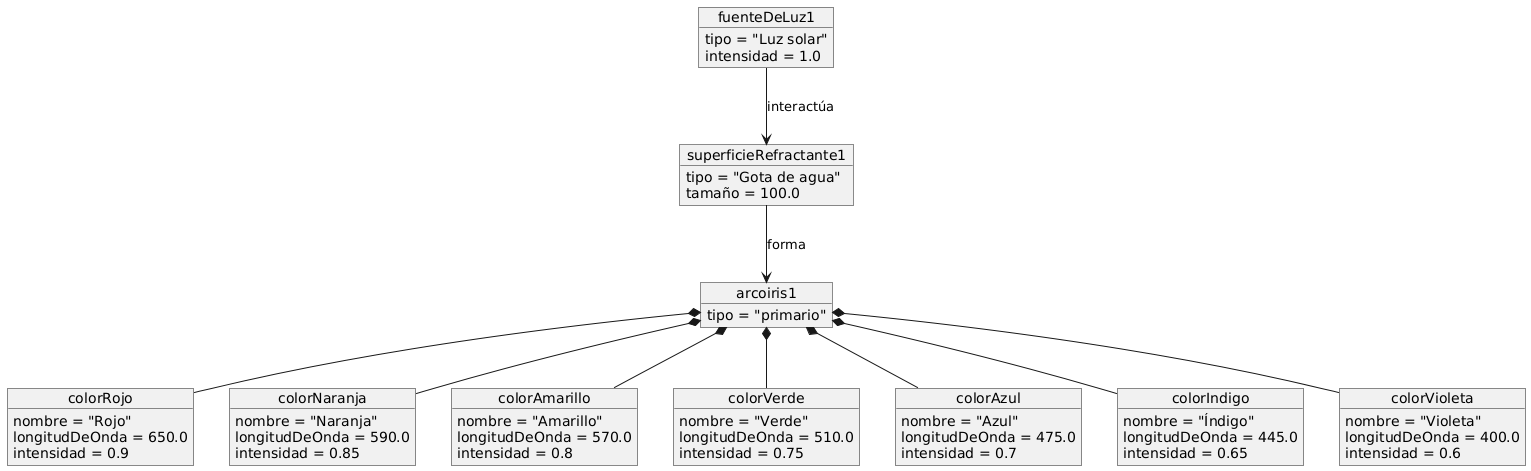

The diagram above was rendered by PlantUML. Its source (embedded in the PNG):
@startuml
' Objetos específicos del diagrama de clases

object arcoiris1 {
  tipo = "primario"
}

object fuenteDeLuz1 {
  tipo = "Luz solar"
  intensidad = 1.0
}

object superficieRefractante1 {
  tipo = "Gota de agua"
  tamaño = 100.0
}

object colorRojo {
  nombre = "Rojo"
  longitudDeOnda = 650.0
  intensidad = 0.9
}

object colorNaranja {
  nombre = "Naranja"
  longitudDeOnda = 590.0
  intensidad = 0.85
}

object colorAmarillo {
  nombre = "Amarillo"
  longitudDeOnda = 570.0
  intensidad = 0.8
}

object colorVerde {
  nombre = "Verde"
  longitudDeOnda = 510.0
  intensidad = 0.75
}

object colorAzul {
  nombre = "Azul"
  longitudDeOnda = 475.0
  intensidad = 0.7
}

object colorIndigo {
  nombre = "Índigo"
  longitudDeOnda = 445.0
  intensidad = 0.65
}

object colorVioleta {
  nombre = "Violeta"
  longitudDeOnda = 400.0
  intensidad = 0.6
}

'arcoiris1 está compuesto por los colores
arcoiris1 *-- colorRojo
arcoiris1 *-- colorNaranja
arcoiris1 *-- colorAmarillo
arcoiris1 *-- colorVerde
arcoiris1 *-- colorAzul
arcoiris1 *-- colorIndigo
arcoiris1 *-- colorVioleta

'fuenteDeLuz1 interactúa con superficieRefractante1
fuenteDeLuz1 --> superficieRefractante1 : interactúa

'superficieRefractante1 forma arcoiris1
superficieRefractante1 --> arcoiris1 : forma
@enduml